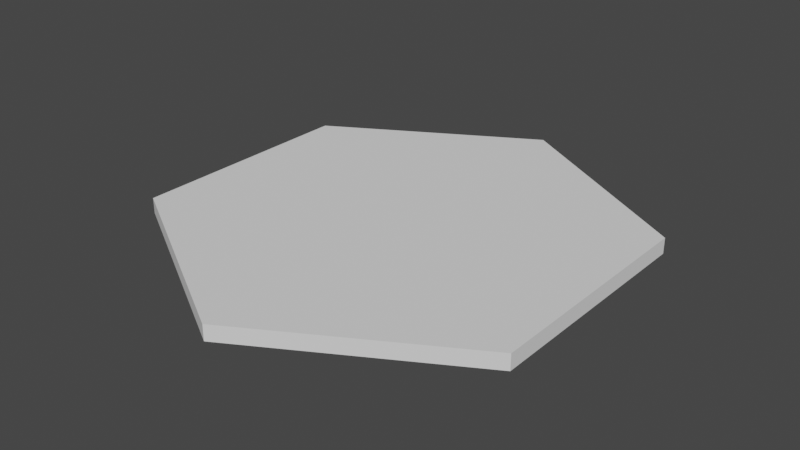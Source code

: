 # Source: Hexagon.blend  (saved by Blender 2.80.75; exported with 4.5.12 LTS)
import bpy
from mathutils import Matrix  # noqa: F401  (used for matrix-valued properties, if any)

bpy.ops.wm.read_factory_settings(use_empty=True)
scene = bpy.context.scene
scene.name = 'Scene'

# ---- collections
col_collection = bpy.data.collections.new('Collection'); scene.collection.children.link(col_collection)

# ---- world
world_world = bpy.data.worlds.new('World'); scene.world = world_world
world_world.use_nodes = True; world_world.node_tree.nodes.clear()
_N = world_world.node_tree.nodes; _L = world_world.node_tree.links
n0 = _N.new('ShaderNodeOutputWorld'); n0.name = 'World Output'; n0.location = (300, 300)
n1 = _N.new('ShaderNodeBackground'); n1.name = 'Background'; n1.location = (10, 300)
n1.inputs[0].default_value = (0.05088, 0.05088, 0.05088, 1.0)
_L.new(n1.outputs[0], n0.inputs[0])
n0.is_active_output = True
world_world.color = (0.05088, 0.05088, 0.05088)
world_world.use_sun_shadow = False
world_world.sun_shadow_jitter_overblur = 0.0

# ---- meshes
me_hexagon = bpy.data.meshes.new('Hexagon')
me_hexagon.from_pydata([(0.0, 3.0, 0.0), (0.0, 3.0, 0.2), (2.598, 1.5, 0.0), (2.598, 1.5, 0.2), (2.598, -1.5, 0.0), (2.598, -1.5, 0.2), (-2.623e-07, -3.0, 0.0), (-2.623e-07, -3.0, 0.2), (-2.598, -1.5, 0.0), (-2.598, -1.5, 0.2), (-2.598, 1.5, 0.0), (-2.598, 1.5, 0.2)], [], [(0, 1, 3, 2), (2, 3, 5, 4), (4, 5, 7, 6), (6, 7, 9, 8), (3, 1, 11, 9, 7, 5), (8, 9, 11, 10), (10, 11, 1, 0), (0, 2, 4, 6, 8, 10)])
_uv = me_hexagon.uv_layers.new(name='UVMap')
_uv.uv.foreach_set('vector', [1.0, 0.5, 1.0, 1.0, 0.8333, 1.0, 0.8333, 0.5, 0.8333, 0.5, 0.8333, 1.0, 0.6667, 1.0, 0.6667, 0.5, 0.6667, 0.5, 0.6667, 1.0, 0.5, 1.0, 0.5, 0.5, 0.5, 0.5, 0.5, 1.0, 0.3333, 1.0, 0.3333, 0.5, 0.4578, 0.37, 0.25, 0.49, 0.04215, 0.37, 0.04215, 0.13, 0.25, 0.01, 0.4578, 0.13, 0.3333, 0.5, 0.3333, 1.0, 0.1667, 1.0, 0.1667, 0.5, 0.1667, 0.5, 0.1667, 1.0, -8.941e-08, 1.0, -8.941e-08, 0.5, 0.75, 0.49, 0.9578, 0.37, 0.9578, 0.13, 0.75, 0.01, 0.5422, 0.13, 0.5422, 0.37])
me_hexagon.use_remesh_preserve_volume = False
me_hexagon.use_remesh_preserve_attributes = False
me_hexagon.use_mirror_vertex_groups = False
me_hexagon.update()

# ---- objects
ob_hexagon = bpy.data.objects.new('Hexagon', me_hexagon)

# ---- transforms, parenting, visibility, modifiers, constraints
ob_hexagon.location = (0.0, 0.0, 0.0)
ob_hexagon.lineart.crease_threshold = 0.0

# ---- collection membership
col_collection.objects.link(ob_hexagon)

# ---- scene / render settings (as saved in the file)
scene.frame_start = 1; scene.frame_end = 250; scene.frame_set(1)
scene.render.engine = 'BLENDER_EEVEE_NEXT'
scene.cycles.use_denoising = False
scene.cycles.samples = 128
scene.cycles.sampling_pattern = 'TABULATED_SOBOL'
scene.cycles.use_adaptive_sampling = False
scene.cycles.use_light_tree = False
scene.view_settings.view_transform = 'Filmic'
bpy.context.view_layer.update()

# ---- added for rendering (the .blend has no active camera and no usable light): camera, sun
cam_auto = bpy.data.cameras.new('AutoCamera')
cam_auto.lens = 50.0
cam_auto.sensor_width = 36.0
cam_auto.clip_end = 1000.0
ob_auto_camera = bpy.data.objects.new('AutoCamera', cam_auto)
scene.collection.objects.link(ob_auto_camera)
ob_auto_camera.location = (7.34607, -8.81529, 5.97686)
ob_auto_camera.rotation_euler = (1.09748, -7.21219e-08, 0.694738)
scene.camera = ob_auto_camera
light_auto_sun = bpy.data.lights.new('AutoSun', 'SUN')
light_auto_sun.energy = 3.0
light_auto_sun.angle = 0.0523599
ob_auto_sun = bpy.data.objects.new('AutoSun', light_auto_sun)
scene.collection.objects.link(ob_auto_sun)
ob_auto_sun.rotation_euler = (0.872665, 0.174533, 0.523599)
bpy.context.view_layer.update()
